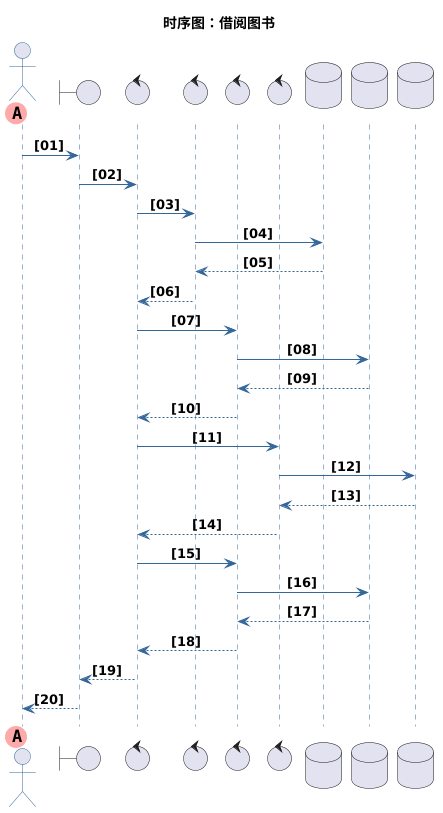

The diagram above was rendered by PlantUML. Its source (embedded in the PNG):
@startuml
title 时序图：借阅图书
skinparam maxMessageSize 150
skinparam sequenceMessageAlign center
autonumber "<b>[00]"

skinparam sequence {
    ArrowColor #336699
    ActorBorderColor #336699
    LifeLineBorderColor #336699
    LifeLineBackgroundColor #E2E8F0
    
    ParticipantBorderColor #336699
    ParticipantBackgroundColor #EBF4FA
    ParticipantFontColor #333333
    ParticipantFontSize 14
    
    DatabaseBorderColor #336699
    DatabaseBackgroundColor #EBF4FA
    DatabaseFontColor #333333
    
    BoundaryBorderColor #336699
    BoundaryBackgroundColor #EBF4FA
    
    ControlBorderColor #336699
    ControlBackgroundColor #EBF4FA
}


    
        ' 第一个参与者使用特殊标记
        
actor "师生" << (A,#FFAAAA) >> order 0
        
    

    
        
boundary "图书借阅界面"
        
    

    
        
control "借阅管理服务"
        
    

    
        
control "用户身份验证服务"
        
    

    
        
control "图书状态管理服务"
        
    

    
        
control "借阅记录服务"
        
    

    
        
database "用户数据库"
        
    

    
        
database "图书数据库"
        
    

    
        
database "借阅记录数据库"
        
    




    
        
"师生" -> "图书借阅界面" : 输入图书编号并提交借阅请求
        
    
        
"图书借阅界面" -> "借阅管理服务" : 发送借阅请求，包含用户ID和图书ID
        
    
        
"借阅管理服务" -> "用户身份验证服务" : 请求验证用户身份
        
    
        
"用户身份验证服务" -> "用户数据库" : 查询用户信息及借阅权限
        
    
        
"用户数据库" --> "用户身份验证服务" : 返回用户验证结果
        
    
        
"用户身份验证服务" --> "借阅管理服务" : 返回用户身份验证结果
        
    
        
"借阅管理服务" -> "图书状态管理服务" : 请求验证图书可借状态
        
    
        
"图书状态管理服务" -> "图书数据库" : 查询图书库存及借阅状态
        
    
        
"图书数据库" --> "图书状态管理服务" : 返回图书状态信息
        
    
        
"图书状态管理服务" --> "借阅管理服务" : 返回图书状态验证结果
        
    
        
"借阅管理服务" -> "借阅记录服务" : 请求创建借阅记录
        
    
        
"借阅记录服务" -> "借阅记录数据库" : 插入新的借阅记录
        
    
        
"借阅记录数据库" --> "借阅记录服务" : 返回借阅记录创建成功
        
    
        
"借阅记录服务" --> "借阅管理服务" : 返回借阅记录创建成功
        
    
        
"借阅管理服务" -> "图书状态管理服务" : 请求更新图书状态为已借出
        
    
        
"图书状态管理服务" -> "图书数据库" : 更新图书借阅状态
        
    
        
"图书数据库" --> "图书状态管理服务" : 返回图书状态更新成功
        
    
        
"图书状态管理服务" --> "借阅管理服务" : 返回图书状态更新成功
        
    
        
"借阅管理服务" --> "图书借阅界面" : 返回借阅成功结果
        
    
        
"图书借阅界面" --> "师生" : 显示借阅成功信息
@enduml